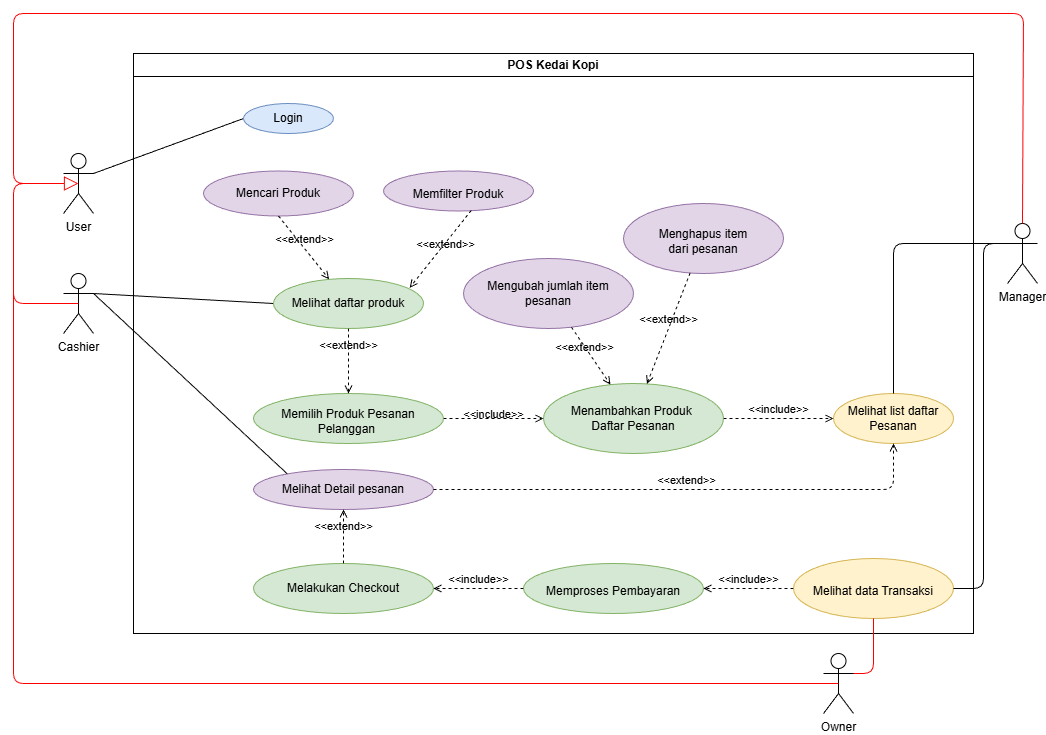

The diagram above was exported from draw.io. Its source (the exported page's mxGraphModel, read from the mxfile embedded in the PNG):
<mxGraphModel dx="1503" dy="1014" grid="1" gridSize="10" guides="1" tooltips="1" connect="1" arrows="1" fold="1" page="1" pageScale="1" pageWidth="850" pageHeight="1100" math="0" shadow="0">
  <root>
    <mxCell id="0" />
    <mxCell id="1" parent="0" />
    <mxCell id="9" value="Mengubah jumlah item pesanan" style="ellipse;whiteSpace=wrap;html=1;fillColor=#e1d5e7;strokeColor=#9673a6;" vertex="1" parent="1">
      <mxGeometry x="570" y="305" width="170" height="70" as="geometry" />
    </mxCell>
    <mxCell id="10" value="&lt;table&gt;&lt;tbody&gt;&lt;tr&gt;&lt;td data-col-size=&quot;sm&quot; data-end=&quot;2142&quot; data-start=&quot;2129&quot;&gt;&lt;font style=&quot;color: rgb(0, 0, 0);&quot;&gt;&lt;strong data-end=&quot;2141&quot; data-start=&quot;2131&quot;&gt;&lt;/strong&gt;&lt;/font&gt;&lt;/td&gt;&lt;/tr&gt;&lt;/tbody&gt;&lt;/table&gt;&lt;table&gt;&lt;tbody&gt;&lt;tr&gt;&lt;td data-end=&quot;2174&quot; data-start=&quot;2142&quot; data-col-size=&quot;sm&quot;&gt;&lt;font style=&quot;color: rgb(0, 0, 0);&quot;&gt;Menghapus item dari&amp;nbsp;&lt;span style=&quot;color: rgb(0, 0, 0);&quot;&gt;pesanan&lt;/span&gt;&lt;/font&gt;&lt;/td&gt;&lt;/tr&gt;&lt;/tbody&gt;&lt;/table&gt;" style="ellipse;whiteSpace=wrap;html=1;fillColor=#e1d5e7;strokeColor=#9673a6;" vertex="1" parent="1">
      <mxGeometry x="730" y="250" width="160" height="70" as="geometry" />
    </mxCell>
    <mxCell id="12" value="Melakukan Checkout" style="ellipse;whiteSpace=wrap;html=1;fillColor=#d5e8d4;strokeColor=#82b366;" vertex="1" parent="1">
      <mxGeometry x="360" y="610" width="180" height="50" as="geometry" />
    </mxCell>
    <mxCell id="17" value="User" style="shape=umlActor;verticalLabelPosition=bottom;verticalAlign=top;html=1;" vertex="1" parent="1">
      <mxGeometry x="170" y="200" width="30" height="60" as="geometry" />
    </mxCell>
    <mxCell id="18" value="Owner" style="shape=umlActor;verticalLabelPosition=bottom;verticalAlign=top;html=1;" vertex="1" parent="1">
      <mxGeometry x="930" y="700" width="30" height="60" as="geometry" />
    </mxCell>
    <mxCell id="20" value="Cashier" style="shape=umlActor;verticalLabelPosition=bottom;verticalAlign=top;html=1;" vertex="1" parent="1">
      <mxGeometry x="170" y="320" width="30" height="60" as="geometry" />
    </mxCell>
    <mxCell id="21" value="Manager" style="shape=umlActor;verticalLabelPosition=bottom;verticalAlign=top;html=1;" vertex="1" parent="1">
      <mxGeometry x="1114" y="270" width="30" height="60" as="geometry" />
    </mxCell>
    <mxCell id="22" value="" style="endArrow=block;endFill=0;endSize=12;html=1;entryX=0.5;entryY=0.5;entryDx=0;entryDy=0;entryPerimeter=0;exitX=0.5;exitY=0.5;exitDx=0;exitDy=0;exitPerimeter=0;strokeColor=#FF0000;strokeWidth=1;" edge="1" parent="1" source="20" target="17">
      <mxGeometry width="160" relative="1" as="geometry">
        <mxPoint x="180" y="450" as="sourcePoint" />
        <mxPoint x="340" y="450" as="targetPoint" />
        <Array as="points">
          <mxPoint x="120" y="350" />
          <mxPoint x="120" y="230" />
        </Array>
      </mxGeometry>
    </mxCell>
    <mxCell id="23" value="" style="endArrow=block;endFill=0;endSize=12;html=1;exitX=0.5;exitY=0.5;exitDx=0;exitDy=0;exitPerimeter=0;strokeColor=#FF0000;strokeWidth=1;entryX=0.5;entryY=0.5;entryDx=0;entryDy=0;entryPerimeter=0;" edge="1" parent="1" source="18" target="17">
      <mxGeometry width="160" relative="1" as="geometry">
        <mxPoint x="195" y="350" as="sourcePoint" />
        <mxPoint x="180" y="230" as="targetPoint" />
        <Array as="points">
          <mxPoint x="120" y="730" />
          <mxPoint x="120" y="470" />
          <mxPoint x="120" y="230" />
        </Array>
      </mxGeometry>
    </mxCell>
    <mxCell id="24" value="" style="endArrow=block;endFill=0;endSize=12;html=1;entryX=0.5;entryY=0.5;entryDx=0;entryDy=0;entryPerimeter=0;exitX=0.5;exitY=0;exitDx=0;exitDy=0;exitPerimeter=0;strokeColor=#FF0000;strokeWidth=1;" edge="1" parent="1" source="21" target="17">
      <mxGeometry width="160" relative="1" as="geometry">
        <mxPoint x="1100" y="320" as="sourcePoint" />
        <mxPoint x="195" y="240" as="targetPoint" />
        <Array as="points">
          <mxPoint x="1130" y="60" />
          <mxPoint x="120" y="60" />
          <mxPoint x="120" y="230" />
        </Array>
      </mxGeometry>
    </mxCell>
    <mxCell id="26" value="" style="endArrow=none;html=1;exitX=1;exitY=0.3333333333333333;exitDx=0;exitDy=0;exitPerimeter=0;entryX=0;entryY=0.5;entryDx=0;entryDy=0;" edge="1" parent="1" source="17" target="15">
      <mxGeometry width="50" height="50" relative="1" as="geometry">
        <mxPoint x="250" y="320" as="sourcePoint" />
        <mxPoint x="300" y="270" as="targetPoint" />
      </mxGeometry>
    </mxCell>
    <mxCell id="29" value="POS Kedai Kopi" style="swimlane;whiteSpace=wrap;html=1;container=0;movable=1;resizable=1;rotatable=1;deletable=1;editable=1;locked=0;connectable=1;" vertex="1" parent="1">
      <mxGeometry x="240" y="100" width="840" height="580" as="geometry" />
    </mxCell>
    <mxCell id="14" value="&lt;table&gt;&lt;tbody&gt;&lt;tr&gt;&lt;td data-col-size=&quot;sm&quot; data-end=&quot;2881&quot; data-start=&quot;2868&quot;&gt;&lt;strong data-end=&quot;2880&quot; data-start=&quot;2870&quot;&gt;&lt;/strong&gt;&lt;/td&gt;&lt;/tr&gt;&lt;/tbody&gt;&lt;/table&gt;&lt;table&gt;&lt;tbody&gt;&lt;tr&gt;&lt;td data-col-size=&quot;sm&quot; data-end=&quot;2904&quot; data-start=&quot;2881&quot;&gt;Memproses Pembayaran&lt;/td&gt;&lt;/tr&gt;&lt;/tbody&gt;&lt;/table&gt;" style="ellipse;whiteSpace=wrap;html=1;fillColor=#d5e8d4;strokeColor=#82b366;" vertex="1" parent="29">
      <mxGeometry x="390" y="510" width="180" height="50" as="geometry" />
    </mxCell>
    <mxCell id="11" value="Melihat list daftar Pesanan" style="ellipse;whiteSpace=wrap;html=1;fillColor=#fff2cc;strokeColor=#d6b656;" vertex="1" parent="29">
      <mxGeometry x="700" y="340" width="120" height="50" as="geometry" />
    </mxCell>
    <mxCell id="16" value="&lt;table&gt;&lt;tbody&gt;&lt;tr&gt;&lt;td data-col-size=&quot;sm&quot; data-end=&quot;2881&quot; data-start=&quot;2868&quot;&gt;&lt;strong data-end=&quot;2880&quot; data-start=&quot;2870&quot;&gt;&lt;/strong&gt;&lt;/td&gt;&lt;/tr&gt;&lt;/tbody&gt;&lt;/table&gt;&lt;table&gt;&lt;tbody&gt;&lt;tr&gt;&lt;td data-col-size=&quot;sm&quot; data-end=&quot;2904&quot; data-start=&quot;2881&quot;&gt;Melihat data Transaksi&lt;/td&gt;&lt;/tr&gt;&lt;/tbody&gt;&lt;/table&gt;" style="ellipse;whiteSpace=wrap;html=1;fillColor=#fff2cc;strokeColor=#d6b656;" vertex="1" parent="29">
      <mxGeometry x="660" y="505" width="160" height="60" as="geometry" />
    </mxCell>
    <mxCell id="50" value="&amp;lt;&amp;lt;include&amp;gt;&amp;gt;" style="html=1;verticalAlign=bottom;labelBackgroundColor=none;endArrow=open;endFill=0;dashed=1;exitX=0;exitY=0.5;exitDx=0;exitDy=0;entryX=1;entryY=0.5;entryDx=0;entryDy=0;" edge="1" parent="29" source="16" target="14">
      <mxGeometry width="160" relative="1" as="geometry">
        <mxPoint x="340" y="650" as="sourcePoint" />
        <mxPoint x="500" y="650" as="targetPoint" />
      </mxGeometry>
    </mxCell>
    <mxCell id="31" value="" style="endArrow=none;html=1;exitX=1;exitY=0.3333333333333333;exitDx=0;exitDy=0;exitPerimeter=0;entryX=0;entryY=0.5;entryDx=0;entryDy=0;" edge="1" parent="1" source="20" target="3">
      <mxGeometry width="50" height="50" relative="1" as="geometry">
        <mxPoint x="270" y="410" as="sourcePoint" />
        <mxPoint x="320" y="360" as="targetPoint" />
      </mxGeometry>
    </mxCell>
    <mxCell id="15" value="Login" style="ellipse;whiteSpace=wrap;html=1;fillColor=#dae8fc;strokeColor=#6c8ebf;" vertex="1" parent="1">
      <mxGeometry x="350" y="150" width="90" height="30" as="geometry" />
    </mxCell>
    <mxCell id="5" value="&lt;table&gt;&lt;tbody&gt;&lt;tr&gt;&lt;td data-col-size=&quot;sm&quot; data-end=&quot;1399&quot; data-start=&quot;1386&quot;&gt;&lt;font style=&quot;color: rgb(0, 0, 0);&quot;&gt;&lt;strong data-end=&quot;1398&quot; data-start=&quot;1388&quot;&gt;&lt;/strong&gt;&lt;/font&gt;&lt;/td&gt;&lt;/tr&gt;&lt;/tbody&gt;&lt;/table&gt;&lt;table&gt;&lt;tbody&gt;&lt;tr&gt;&lt;td data-end=&quot;1418&quot; data-start=&quot;1399&quot; data-col-size=&quot;sm&quot;&gt;&lt;font style=&quot;color: rgb(0, 0, 0);&quot;&gt;Memfilter Produk&lt;/font&gt;&lt;/td&gt;&lt;/tr&gt;&lt;/tbody&gt;&lt;/table&gt;" style="ellipse;whiteSpace=wrap;html=1;verticalAlign=top;fillColor=#e1d5e7;strokeColor=#9673a6;" vertex="1" parent="1">
      <mxGeometry x="490" y="217.5" width="150" height="40" as="geometry" />
    </mxCell>
    <mxCell id="4" value="Mencari Produk" style="ellipse;whiteSpace=wrap;html=1;fillColor=#e1d5e7;strokeColor=#9673a6;" vertex="1" parent="1">
      <mxGeometry x="310" y="217.5" width="150" height="45" as="geometry" />
    </mxCell>
    <mxCell id="3" value="Melihat daftar produk" style="ellipse;whiteSpace=wrap;html=1;fillColor=#d5e8d4;strokeColor=#82b366;" vertex="1" parent="1">
      <mxGeometry x="380" y="325" width="150" height="50" as="geometry" />
    </mxCell>
    <mxCell id="32" value="&amp;lt;&amp;lt;extend&amp;gt;&amp;gt;" style="html=1;verticalAlign=bottom;labelBackgroundColor=none;endArrow=open;endFill=0;dashed=1;entryX=0.908;entryY=0.185;entryDx=0;entryDy=0;entryPerimeter=0;exitX=0.585;exitY=0.986;exitDx=0;exitDy=0;exitPerimeter=0;" edge="1" parent="1" source="5" target="3">
      <mxGeometry x="0.0173" y="7" width="160" relative="1" as="geometry">
        <mxPoint x="360" y="430" as="sourcePoint" />
        <mxPoint x="520" y="430" as="targetPoint" />
        <mxPoint as="offset" />
      </mxGeometry>
    </mxCell>
    <mxCell id="33" value="&amp;lt;&amp;lt;extend&amp;gt;&amp;gt;" style="html=1;verticalAlign=bottom;labelBackgroundColor=none;endArrow=open;endFill=0;dashed=1;exitX=0.5;exitY=1;exitDx=0;exitDy=0;" edge="1" parent="1" source="4" target="3">
      <mxGeometry x="0.0303" width="160" relative="1" as="geometry">
        <mxPoint x="430" y="300" as="sourcePoint" />
        <mxPoint x="590" y="300" as="targetPoint" />
        <mxPoint as="offset" />
      </mxGeometry>
    </mxCell>
    <mxCell id="6" value="&lt;table&gt;&lt;tbody&gt;&lt;tr&gt;&lt;td data-col-size=&quot;sm&quot; data-end=&quot;1789&quot; data-start=&quot;1776&quot;&gt;&lt;strong data-end=&quot;1788&quot; data-start=&quot;1778&quot;&gt;&lt;/strong&gt;&lt;/td&gt;&lt;/tr&gt;&lt;/tbody&gt;&lt;/table&gt;&lt;table&gt;&lt;tbody&gt;&lt;tr&gt;&lt;td data-end=&quot;1814&quot; data-start=&quot;1789&quot; data-col-size=&quot;sm&quot;&gt;Memilih Produk Pesanan Pelanggan&amp;nbsp;&lt;/td&gt;&lt;/tr&gt;&lt;/tbody&gt;&lt;/table&gt;" style="ellipse;whiteSpace=wrap;html=1;fillColor=#d5e8d4;strokeColor=#82b366;" vertex="1" parent="1">
      <mxGeometry x="360" y="440" width="190" height="50" as="geometry" />
    </mxCell>
    <mxCell id="7" value="Menambahkan Produk&amp;nbsp;&lt;br&gt;Daftar Pesanan" style="ellipse;whiteSpace=wrap;html=1;fillColor=#d5e8d4;strokeColor=#82b366;" vertex="1" parent="1">
      <mxGeometry x="650" y="430" width="180" height="70" as="geometry" />
    </mxCell>
    <mxCell id="37" value="&amp;lt;&amp;lt;extend&amp;gt;&amp;gt;" style="html=1;verticalAlign=bottom;labelBackgroundColor=none;endArrow=open;endFill=0;dashed=1;exitX=0.5;exitY=1;exitDx=0;exitDy=0;entryX=0.5;entryY=0;entryDx=0;entryDy=0;" edge="1" parent="1" source="3" target="6">
      <mxGeometry x="-0.2" width="160" relative="1" as="geometry">
        <mxPoint x="395" y="273" as="sourcePoint" />
        <mxPoint x="550" y="390" as="targetPoint" />
        <mxPoint as="offset" />
      </mxGeometry>
    </mxCell>
    <mxCell id="38" value="&amp;lt;&amp;lt;include&amp;gt;&amp;gt;" style="html=1;verticalAlign=bottom;labelBackgroundColor=none;endArrow=open;endFill=0;dashed=1;entryX=0;entryY=0.5;entryDx=0;entryDy=0;" edge="1" parent="1" source="6" target="7">
      <mxGeometry y="-5" width="160" relative="1" as="geometry">
        <mxPoint x="540" y="465" as="sourcePoint" />
        <mxPoint x="570" y="540" as="targetPoint" />
        <mxPoint as="offset" />
      </mxGeometry>
    </mxCell>
    <mxCell id="13" value="Melihat Detail pesanan" style="ellipse;whiteSpace=wrap;html=1;fillColor=#e1d5e7;strokeColor=#9673a6;" vertex="1" parent="1">
      <mxGeometry x="360" y="516" width="180" height="40" as="geometry" />
    </mxCell>
    <mxCell id="41" value="" style="endArrow=none;html=1;entryX=1;entryY=0.3333333333333333;entryDx=0;entryDy=0;entryPerimeter=0;exitX=0.188;exitY=0.111;exitDx=0;exitDy=0;exitPerimeter=0;" edge="1" parent="1" source="13" target="20">
      <mxGeometry width="50" height="50" relative="1" as="geometry">
        <mxPoint x="190" y="540" as="sourcePoint" />
        <mxPoint x="240" y="490" as="targetPoint" />
      </mxGeometry>
    </mxCell>
    <mxCell id="43" value="&amp;lt;&amp;lt;include&amp;gt;&amp;gt;" style="html=1;verticalAlign=bottom;labelBackgroundColor=none;endArrow=open;endFill=0;dashed=1;entryX=1;entryY=0.5;entryDx=0;entryDy=0;" edge="1" parent="1" source="14" target="12">
      <mxGeometry width="160" relative="1" as="geometry">
        <mxPoint x="500" y="710" as="sourcePoint" />
        <mxPoint x="660" y="710" as="targetPoint" />
      </mxGeometry>
    </mxCell>
    <mxCell id="44" value="&amp;lt;&amp;lt;include&amp;gt;&amp;gt;" style="html=1;verticalAlign=bottom;labelBackgroundColor=none;endArrow=open;endFill=0;dashed=1;exitX=1;exitY=0.5;exitDx=0;exitDy=0;" edge="1" parent="1" source="7" target="11">
      <mxGeometry width="160" relative="1" as="geometry">
        <mxPoint x="680" y="490" as="sourcePoint" />
        <mxPoint x="950" y="350" as="targetPoint" />
      </mxGeometry>
    </mxCell>
    <mxCell id="45" value="&amp;lt;&amp;lt;extend&amp;gt;&amp;gt;" style="html=1;verticalAlign=bottom;labelBackgroundColor=none;endArrow=open;endFill=0;dashed=1;" edge="1" parent="1" source="9" target="7">
      <mxGeometry x="-0.1005" y="-6" width="160" relative="1" as="geometry">
        <mxPoint x="640" y="410" as="sourcePoint" />
        <mxPoint x="740" y="560" as="targetPoint" />
        <mxPoint as="offset" />
      </mxGeometry>
    </mxCell>
    <mxCell id="47" value="&amp;lt;&amp;lt;extend&amp;gt;&amp;gt;" style="html=1;verticalAlign=bottom;labelBackgroundColor=none;endArrow=open;endFill=0;dashed=1;" edge="1" parent="1" source="10" target="7">
      <mxGeometry width="160" relative="1" as="geometry">
        <mxPoint x="820" y="360" as="sourcePoint" />
        <mxPoint x="900" y="350" as="targetPoint" />
      </mxGeometry>
    </mxCell>
    <mxCell id="49" value="&amp;lt;&amp;lt;extend&amp;gt;&amp;gt;" style="html=1;verticalAlign=bottom;labelBackgroundColor=none;endArrow=open;endFill=0;dashed=1;entryX=0.5;entryY=1;entryDx=0;entryDy=0;" edge="1" parent="1" source="12" target="13">
      <mxGeometry width="160" relative="1" as="geometry">
        <mxPoint x="610" y="540" as="sourcePoint" />
        <mxPoint x="770" y="540" as="targetPoint" />
      </mxGeometry>
    </mxCell>
    <mxCell id="52" value="" style="endArrow=none;html=1;entryX=1;entryY=0.3333333333333333;entryDx=0;entryDy=0;entryPerimeter=0;exitX=0.5;exitY=1;exitDx=0;exitDy=0;strokeColor=#FF0000;" edge="1" parent="1" source="16" target="18">
      <mxGeometry width="50" height="50" relative="1" as="geometry">
        <mxPoint x="404" y="530" as="sourcePoint" />
        <mxPoint x="195" y="360" as="targetPoint" />
        <Array as="points">
          <mxPoint x="980" y="720" />
        </Array>
      </mxGeometry>
    </mxCell>
    <mxCell id="53" value="" style="endArrow=none;html=1;entryX=0.5;entryY=0;entryDx=0;entryDy=0;exitX=0;exitY=0.3333333333333333;exitDx=0;exitDy=0;exitPerimeter=0;strokeColor=#000000;strokeWidth=1;" edge="1" parent="1" source="21" target="11">
      <mxGeometry width="50" height="50" relative="1" as="geometry">
        <mxPoint x="990" y="675" as="sourcePoint" />
        <mxPoint x="955" y="740" as="targetPoint" />
        <Array as="points">
          <mxPoint x="1000" y="290" />
        </Array>
      </mxGeometry>
    </mxCell>
    <mxCell id="54" value="" style="endArrow=none;html=1;entryX=1;entryY=0.5;entryDx=0;entryDy=0;exitX=0;exitY=0.3333333333333333;exitDx=0;exitDy=0;exitPerimeter=0;strokeColor=#000000;strokeWidth=1;" edge="1" parent="1" source="21" target="16">
      <mxGeometry width="50" height="50" relative="1" as="geometry">
        <mxPoint x="1000" y="685" as="sourcePoint" />
        <mxPoint x="965" y="750" as="targetPoint" />
        <Array as="points">
          <mxPoint x="1090" y="290" />
          <mxPoint x="1090" y="635" />
        </Array>
      </mxGeometry>
    </mxCell>
    <mxCell id="55" value="&amp;lt;&amp;lt;extend&amp;gt;&amp;gt;" style="html=1;verticalAlign=bottom;labelBackgroundColor=none;endArrow=open;endFill=0;dashed=1;entryX=0.5;entryY=1;entryDx=0;entryDy=0;exitX=1;exitY=0.5;exitDx=0;exitDy=0;" edge="1" parent="1" source="13" target="11">
      <mxGeometry width="160" relative="1" as="geometry">
        <mxPoint x="440" y="870" as="sourcePoint" />
        <mxPoint x="600" y="870" as="targetPoint" />
        <Array as="points">
          <mxPoint x="1000" y="536" />
        </Array>
      </mxGeometry>
    </mxCell>
  </root>
</mxGraphModel>